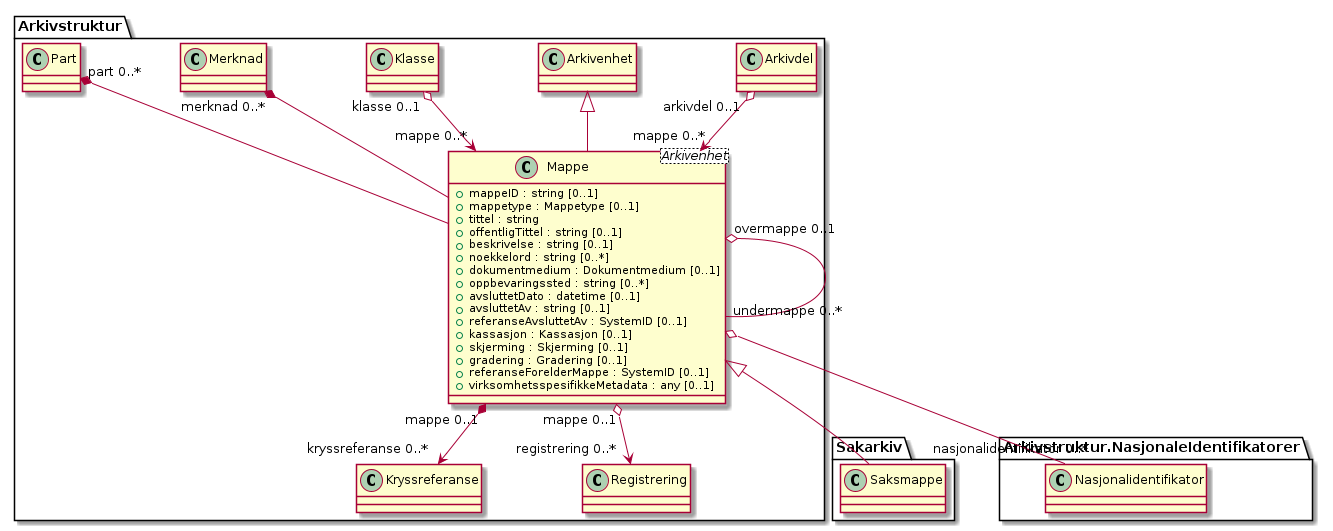

The diagram above was rendered by PlantUML. Its source (embedded in the PNG):
@startuml
skinparam nodesep 100
class Arkivstruktur.Mappe <Arkivenhet> {
  +mappeID : string [0..1]
  +mappetype : Mappetype [0..1]
  +tittel : string
  +offentligTittel : string [0..1]
  +beskrivelse : string [0..1]
  +noekkelord : string [0..*]
  +dokumentmedium : Dokumentmedium [0..1]
  +oppbevaringssted : string [0..*]
  +avsluttetDato : datetime [0..1]
  +avsluttetAv : string [0..1]
  +referanseAvsluttetAv : SystemID [0..1]
  +kassasjon : Kassasjon [0..1]
  +skjerming : Skjerming [0..1]
  +gradering : Gradering [0..1]
  +referanseForelderMappe : SystemID [0..1]
  +virksomhetsspesifikkeMetadata : any [0..1]
}
Arkivstruktur.Arkivdel "arkivdel 0..1" o--> "mappe 0..*" Arkivstruktur.Mappe
Arkivstruktur.Arkivenhet <|-- Arkivstruktur.Mappe
Arkivstruktur.Klasse "klasse 0..1" o--> "mappe 0..*" Arkivstruktur.Mappe
Arkivstruktur.Mappe "mappe 0..1" *--> "kryssreferanse 0..*" Arkivstruktur.Kryssreferanse
Arkivstruktur.Mappe "mappe 0..1" o--> "registrering 0..*" Arkivstruktur.Registrering
Arkivstruktur.Mappe "overmappe 0..1" o-- "undermappe 0..*" Arkivstruktur.Mappe
Arkivstruktur.Mappe <|-- Sakarkiv.Saksmappe
Arkivstruktur.Mappe o-- "nasjonalidentifikator 0..*" Arkivstruktur.NasjonaleIdentifikatorer.Nasjonalidentifikator
Arkivstruktur.Merknad "merknad 0..*" *-- Arkivstruktur.Mappe
Arkivstruktur.Part "part 0..*" *-- Arkivstruktur.Mappe
@enduml